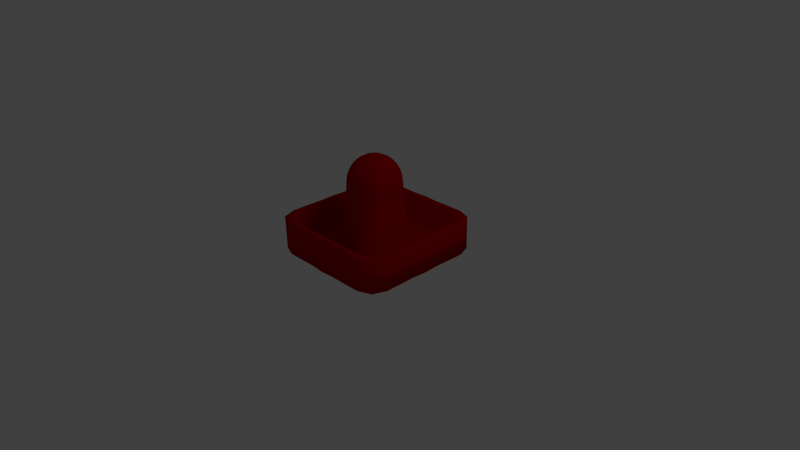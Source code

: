 # Source: Paddle_Square.blend  (saved by Blender 2.60.0; exported with 4.5.12 LTS)
import bpy
from mathutils import Matrix  # noqa: F401  (used for matrix-valued properties, if any)

bpy.ops.wm.read_factory_settings(use_empty=True)
scene = bpy.context.scene
scene.name = 'Scene'

# ---- collections
col_collection_1 = bpy.data.collections.new('Collection 1'); scene.collection.children.link(col_collection_1)

# ---- materials (node trees are filled in below, after node groups)
mat_red_plastic = bpy.data.materials.new('Red Plastic')
mat_red_plastic.alpha_threshold = 0.0
mat_red_plastic.use_transparent_shadow = False
mat_red_plastic.diffuse_color = (0.4222, 0.0, 0.0, 1.0)
mat_red_plastic.specular_color = (0.2008, 0.2008, 0.2008)
mat_red_plastic.roughness = 0.5
mat_red_plastic.specular_intensity = 1.0
mat_red_plastic.line_color = (0.0, 0.0, 0.0, 1.0)

# ---- material node trees

# ---- world
world_world = bpy.data.worlds.new('World'); scene.world = world_world
world_world.color = (0.05088, 0.05088, 0.05088)
world_world.use_sun_shadow = False
world_world.sun_shadow_jitter_overblur = 0.0
world_world.cycles.sampling_method = 'MANUAL'
world_world.cycles.sample_map_resolution = 256

# ---- cameras
cam_camera = bpy.data.cameras.new('Camera')
cam_camera.clip_end = 100.0
cam_camera.lens = 35.0
cam_camera.ortho_scale = 7.314
cam_camera.dof.focus_distance = 0.0
cam_camera.dof.aperture_fstop = 128.0

# ---- lights
light_lamp = bpy.data.lights.new('Lamp', 'POINT')
light_lamp.transmission_factor = 0.0
light_lamp.cutoff_distance = 30.0
light_lamp.energy = 100.0
light_lamp.shadow_buffer_clip_start = 1.001
light_lamp.shadow_soft_size = 1.0
light_lamp.shadow_maximum_resolution = 0.006
light_lamp.use_absolute_resolution = True
light_lamp.cycles.use_multiple_importance_sampling = False

# ---- meshes
me_cylinder = bpy.data.meshes.new('Cylinder')
me_cylinder.from_pydata([(0.0, 0.05, 0.0), (0.0, 0.05, -1.0), (0.1988, 0.05, -0.9845), (0.4479, 0.05, -0.9891), (0.7154, 0.05, -0.9913), (0.9163, 0.05, -0.9163), (0.9913, 0.05, -0.7154), (0.9891, 0.05, -0.4479), (0.9845, 0.05, -0.1988), (1.0, 0.05, 0.0), (0.9845, 0.05, 0.1985), (0.9898, 0.05, 0.4436), (0.9932, 0.05, 0.7048), (0.9188, 0.05, 0.9025), (0.7173, 0.05, 0.9807), (0.4487, 0.05, 0.9848), (0.1988, 0.05, 0.9842), (0.0, 0.05, 1.0), (-0.1987, 0.05, 0.9844), (-0.4463, 0.05, 0.9875), (-0.7115, 0.05, 0.9874), (-0.9113, 0.05, 0.9113), (-0.9874, 0.05, 0.7115), (-0.9875, 0.05, 0.4463), (-0.9844, 0.05, 0.1987), (-1.0, 0.05, -1e-06), (-0.9843, 0.05, -0.1988), (-0.9855, 0.05, -0.4479), (-0.9826, 0.05, -0.7154), (-0.905, 0.05, -0.9163), (-0.7067, 0.05, -0.9913), (-0.4444, 0.05, -0.9891), (-0.1986, 0.05, -0.9845), (2e-06, 0.55, -1.0), (0.2007, 0.55, -0.9864), (0.4512, 0.55, -0.9924), (0.7154, 0.55, -0.9913), (0.9163, 0.55, -0.9163), (0.9913, 0.55, -0.7154), (0.9924, 0.55, -0.4512), (0.9864, 0.55, -0.2007), (1.0, 0.55, 2e-06), (0.9865, 0.55, 0.2003), (0.9932, 0.55, 0.4467), (0.9932, 0.55, 0.7048), (0.9188, 0.55, 0.9025), (0.7173, 0.55, 0.9807), (0.452, 0.55, 0.9879), (0.2008, 0.55, 0.986), (1e-06, 0.55, 1.0), (-0.2006, 0.55, 0.9863), (-0.4495, 0.55, 0.9907), (-0.7115, 0.55, 0.9874), (-0.9113, 0.55, 0.9113), (-0.9874, 0.55, 0.7115), (-0.9907, 0.55, 0.4495), (-0.9863, 0.55, 0.2006), (-1.0, 0.55, 4e-06), (-0.9861, 0.55, -0.2007), (-0.9887, 0.55, -0.4512), (-0.9826, 0.55, -0.7154), (-0.905, 0.55, -0.9163), (-0.7067, 0.55, -0.9913), (-0.4475, 0.55, -0.9924), (-0.2004, 0.55, -0.9864), (8.374e-06, 0.1837, -0.394), (-0.08873, 0.1837, -0.3976), (-0.07653, 1.098, -0.3847), (0.0, 1.098, -0.3923), (-0.1801, 0.1837, -0.3941), (-0.1501, 1.098, -0.3624), (-0.2633, 0.1837, -0.3741), (-0.2179, 1.098, -0.3261), (-0.3287, 0.1837, -0.3317), (-0.2774, 1.098, -0.2774), (-0.3715, 0.1837, -0.2659), (-0.3262, 1.098, -0.2179), (-0.3924, 0.1837, -0.1818), (-0.3624, 1.098, -0.1501), (-0.3969, 0.1837, -0.08942), (-0.3847, 1.098, -0.07652), (-0.394, 0.1837, -6.285e-05), (-0.3923, 1.098, 3e-06), (-0.3973, 0.1837, 0.08912), (-0.3847, 1.098, 0.07653), (-0.3933, 0.1837, 0.181), (-0.3624, 1.098, 0.1501), (-0.3729, 0.1837, 0.2647), (-0.3262, 1.098, 0.2179), (-0.3304, 0.1837, 0.3304), (-0.2774, 1.098, 0.2774), (-0.2647, 0.1837, 0.3729), (-0.2179, 1.098, 0.3262), (-0.181, 0.1837, 0.3933), (-0.1501, 1.098, 0.3624), (-0.08912, 0.1837, 0.3973), (-0.07653, 1.098, 0.3847), (7.763e-05, 0.1837, 0.3939), (0.0, 1.098, 0.3923), (0.08958, 0.1837, 0.3968), (0.07653, 1.098, 0.3847), (0.1822, 0.1837, 0.392), (0.1501, 1.098, 0.3624), (0.2664, 0.1837, 0.3709), (0.2179, 1.098, 0.3262), (0.3323, 0.1837, 0.3281), (0.2774, 1.098, 0.2774), (0.3747, 0.1837, 0.2627), (0.3262, 1.098, 0.2179), (0.3945, 0.1837, 0.1797), (0.3624, 1.098, 0.1501), (0.3978, 0.1837, 0.08858), (0.3847, 1.098, 0.07653), (0.394, 0.1837, -9.888e-05), (0.3923, 1.098, 2e-06), (0.3976, 0.1837, -0.08942), (0.3847, 1.098, -0.07652), (0.3941, 0.1837, -0.1818), (0.3624, 1.098, -0.1501), (0.3741, 0.1837, -0.2659), (0.3262, 1.098, -0.2179), (0.3317, 0.1837, -0.3317), (0.2774, 1.098, -0.2774), (0.2659, 0.1837, -0.3741), (0.2179, 1.098, -0.3261), (0.1818, 0.1837, -0.3941), (0.1501, 1.098, -0.3624), (0.08942, 0.1837, -0.3976), (0.07653, 1.098, -0.3847), (1e-06, 0.55, -0.9032), (0.1898, 0.55, -0.8995), (0.4292, 0.55, -0.918), (0.6697, 0.55, -0.9189), (0.8479, 0.55, -0.8479), (0.9189, 0.55, -0.6697), (0.918, 0.55, -0.4292), (0.8995, 0.55, -0.1898), (0.9032, 0.55, 2e-06), (0.8996, 0.55, 0.1889), (0.919, 0.55, 0.4237), (0.9209, 0.55, 0.6586), (0.8504, 0.55, 0.8341), (0.6717, 0.55, 0.9078), (0.4302, 0.55, 0.9125), (0.19, 0.55, 0.8986), (1e-06, 0.55, 0.9032), (-0.1895, 0.55, 0.8991), (-0.4272, 0.55, 0.916), (-0.6656, 0.55, 0.9148), (-0.8428, 0.55, 0.8428), (-0.9148, 0.55, 0.6656), (-0.916, 0.55, 0.4272), (-0.8991, 0.55, 0.1895), (-0.9032, 0.55, 4e-06), (-0.8987, 0.55, -0.1898), (-0.9135, 0.55, -0.4292), (-0.9098, 0.55, -0.6697), (-0.8366, 0.55, -0.8479), (-0.6606, 0.55, -0.9189), (-0.4247, 0.55, -0.918), (-0.1891, 0.55, -0.8995), (2.047e-06, 0.1837, -0.8061), (0.1891, 0.1837, -0.8224), (0.411, 0.1837, -0.8472), (0.6233, 0.1837, -0.8456), (0.7791, 0.1837, -0.7791), (0.8456, 0.1837, -0.6232), (0.8472, 0.1837, -0.411), (0.8224, 0.1837, -0.1891), (0.8061, 0.1837, -1.128e-07), (0.8228, 0.1837, 0.187), (0.8484, 0.1837, 0.4042), (0.8477, 0.1837, 0.6117), (0.7816, 0.1837, 0.7653), (0.6253, 0.1837, 0.8341), (0.4122, 0.1837, 0.8405), (0.1895, 0.1837, 0.8203), (2.37e-06, 0.1837, 0.8061), (-0.1883, 0.1837, 0.8216), (-0.4085, 0.1837, 0.8448), (-0.619, 0.1837, 0.8414), (-0.7741, 0.1837, 0.7741), (-0.8414, 0.1837, 0.619), (-0.8448, 0.1837, 0.4085), (-0.8216, 0.1837, 0.1883), (-0.8061, 0.1837, 2.952e-06), (-0.8207, 0.1837, -0.1891), (-0.8417, 0.1837, -0.411), (-0.8362, 0.1837, -0.6232), (-0.7678, 0.1837, -0.7791), (-0.6138, 0.1837, -0.8456), (-0.4055, 0.1837, -0.8472), (-0.1874, 0.1837, -0.8224), (0.3847, 1.175, 2e-06), (0.3773, 1.175, -0.07505), (0.3624, 1.248, 2e-06), (0.3554, 1.248, -0.0707), (0.3262, 1.316, 2e-06), (0.3199, 1.316, -0.06363), (0.2774, 1.376, 2e-06), (0.272, 1.376, -0.05411), (0.2179, 1.424, 2e-06), (0.2137, 1.424, -0.04251), (0.1501, 1.461, 2e-06), (0.1472, 1.461, -0.02928), (0.07653, 1.483, 2e-06), (0.07506, 1.483, -0.01493), (0.0, 1.49, 2e-06), (0.0707, 1.483, -0.02928), (0.1387, 1.461, -0.05744), (0.2013, 1.424, -0.08339), (0.2563, 1.376, -0.1061), (0.3013, 1.316, -0.1248), (0.3348, 1.248, -0.1387), (0.3554, 1.175, -0.1472), (0.3199, 1.175, -0.2137), (0.3013, 1.248, -0.2013), (0.2712, 1.316, -0.1812), (0.2306, 1.376, -0.1541), (0.1812, 1.424, -0.1211), (0.1248, 1.461, -0.08339), (0.06363, 1.483, -0.04251), (0.05411, 1.483, -0.05411), (0.1061, 1.461, -0.1061), (0.1541, 1.424, -0.1541), (0.1961, 1.376, -0.1961), (0.2306, 1.316, -0.2306), (0.2563, 1.248, -0.2563), (0.272, 1.175, -0.272), (0.2137, 1.175, -0.3199), (0.2013, 1.248, -0.3013), (0.1812, 1.316, -0.2712), (0.1541, 1.376, -0.2306), (0.1211, 1.424, -0.1812), (0.0834, 1.461, -0.1248), (0.04251, 1.483, -0.06363), (0.02929, 1.483, -0.0707), (0.05745, 1.461, -0.1387), (0.0834, 1.424, -0.2013), (0.1061, 1.376, -0.2563), (0.1248, 1.316, -0.3013), (0.1387, 1.248, -0.3348), (0.1472, 1.175, -0.3554), (0.07506, 1.175, -0.3773), (0.0707, 1.248, -0.3554), (0.06363, 1.316, -0.3199), (0.05411, 1.376, -0.272), (0.04251, 1.424, -0.2137), (0.02929, 1.461, -0.1472), (0.01493, 1.483, -0.07505), (0.0, 1.483, -0.07652), (0.0, 1.461, -0.1501), (0.0, 1.424, -0.2179), (0.0, 1.376, -0.2774), (0.0, 1.316, -0.3261), (0.0, 1.248, -0.3624), (0.0, 1.175, -0.3847), (-0.07506, 1.175, -0.3773), (-0.0707, 1.248, -0.3554), (-0.06363, 1.316, -0.3199), (-0.05411, 1.376, -0.272), (-0.04251, 1.424, -0.2137), (-0.02929, 1.461, -0.1472), (-0.01493, 1.483, -0.07505), (-0.02929, 1.483, -0.0707), (-0.05745, 1.461, -0.1387), (-0.0834, 1.424, -0.2013), (-0.1061, 1.376, -0.2563), (-0.1248, 1.316, -0.3013), (-0.1387, 1.248, -0.3348), (-0.1472, 1.175, -0.3554), (-0.2137, 1.175, -0.3199), (-0.2013, 1.248, -0.3013), (-0.1812, 1.316, -0.2712), (-0.1541, 1.376, -0.2306), (-0.1211, 1.424, -0.1812), (-0.0834, 1.461, -0.1248), (-0.04251, 1.483, -0.06363), (-0.05411, 1.483, -0.05411), (-0.1061, 1.461, -0.1061), (-0.1541, 1.424, -0.1541), (-0.1961, 1.376, -0.1961), (-0.2306, 1.316, -0.2306), (-0.2563, 1.248, -0.2563), (-0.272, 1.175, -0.272), (-0.3199, 1.175, -0.2137), (-0.3013, 1.248, -0.2013), (-0.2712, 1.316, -0.1812), (-0.2306, 1.376, -0.1541), (-0.1812, 1.424, -0.1211), (-0.1248, 1.461, -0.08339), (-0.06363, 1.483, -0.04251), (-0.0707, 1.483, -0.02928), (-0.1387, 1.461, -0.05744), (-0.2013, 1.424, -0.08339), (-0.2563, 1.376, -0.1061), (-0.3013, 1.316, -0.1248), (-0.3348, 1.248, -0.1387), (-0.3554, 1.175, -0.1472), (-0.3773, 1.175, -0.07505), (-0.3554, 1.248, -0.0707), (-0.3199, 1.316, -0.06363), (-0.272, 1.376, -0.05411), (-0.2137, 1.424, -0.04251), (-0.1472, 1.461, -0.02928), (-0.07506, 1.483, -0.01493), (-0.07653, 1.483, 2e-06), (-0.1501, 1.461, 2e-06), (-0.2179, 1.424, 2e-06), (-0.2774, 1.376, 2e-06), (-0.3262, 1.316, 2e-06), (-0.3624, 1.248, 2e-06), (-0.3847, 1.175, 2e-06), (-0.3773, 1.175, 0.07506), (-0.3554, 1.248, 0.0707), (-0.3199, 1.316, 0.06363), (-0.272, 1.376, 0.05411), (-0.2137, 1.424, 0.04252), (-0.1472, 1.461, 0.02929), (-0.07506, 1.483, 0.01493), (-0.0707, 1.483, 0.02929), (-0.1387, 1.461, 0.05745), (-0.2013, 1.424, 0.0834), (-0.2563, 1.376, 0.1061), (-0.3013, 1.316, 0.1248), (-0.3348, 1.248, 0.1387), (-0.3554, 1.175, 0.1472), (-0.3199, 1.175, 0.2137), (-0.3013, 1.248, 0.2013), (-0.2712, 1.316, 0.1812), (-0.2306, 1.376, 0.1541), (-0.1812, 1.424, 0.1211), (-0.1248, 1.461, 0.0834), (-0.06363, 1.483, 0.04252), (-0.05411, 1.483, 0.05411), (-0.1061, 1.461, 0.1061), (-0.1541, 1.424, 0.1541), (-0.1961, 1.376, 0.1961), (-0.2306, 1.316, 0.2306), (-0.2563, 1.248, 0.2563), (-0.272, 1.175, 0.272), (-0.2137, 1.175, 0.3199), (-0.2013, 1.248, 0.3013), (-0.1812, 1.316, 0.2712), (-0.1541, 1.376, 0.2306), (-0.1211, 1.424, 0.1812), (-0.0834, 1.461, 0.1248), (-0.04251, 1.483, 0.06363), (-0.02929, 1.483, 0.0707), (-0.05745, 1.461, 0.1387), (-0.0834, 1.424, 0.2013), (-0.1061, 1.376, 0.2563), (-0.1248, 1.316, 0.3013), (-0.1387, 1.248, 0.3348), (-0.1472, 1.175, 0.3554), (-0.07506, 1.175, 0.3773), (-0.0707, 1.248, 0.3554), (-0.06363, 1.316, 0.3199), (-0.05411, 1.376, 0.272), (-0.04251, 1.424, 0.2137), (-0.02929, 1.461, 0.1472), (-0.01493, 1.483, 0.07506), (0.0, 1.483, 0.07653), (0.0, 1.461, 0.1501), (0.0, 1.424, 0.2179), (0.0, 1.376, 0.2774), (0.0, 1.316, 0.3262), (0.0, 1.248, 0.3624), (0.0, 1.175, 0.3847), (0.07506, 1.175, 0.3773), (0.0707, 1.248, 0.3554), (0.06363, 1.316, 0.3199), (0.05411, 1.376, 0.272), (0.04251, 1.424, 0.2137), (0.02929, 1.461, 0.1472), (0.01493, 1.483, 0.07506), (0.02929, 1.483, 0.0707), (0.05745, 1.461, 0.1387), (0.0834, 1.424, 0.2013), (0.1061, 1.376, 0.2563), (0.1248, 1.316, 0.3013), (0.1387, 1.248, 0.3348), (0.1472, 1.175, 0.3554), (0.2137, 1.175, 0.3199), (0.2013, 1.248, 0.3013), (0.1812, 1.316, 0.2712), (0.1541, 1.376, 0.2306), (0.1211, 1.424, 0.1812), (0.0834, 1.461, 0.1248), (0.04251, 1.483, 0.06363), (0.05411, 1.483, 0.05411), (0.1061, 1.461, 0.1061), (0.1541, 1.424, 0.1541), (0.1961, 1.376, 0.1961), (0.2306, 1.316, 0.2306), (0.2563, 1.248, 0.2563), (0.272, 1.175, 0.272), (0.3199, 1.175, 0.2137), (0.3013, 1.248, 0.2013), (0.2712, 1.316, 0.1812), (0.2306, 1.376, 0.1541), (0.1812, 1.424, 0.1211), (0.1248, 1.461, 0.0834), (0.06363, 1.483, 0.04252), (0.0707, 1.483, 0.02929), (0.1387, 1.461, 0.05745), (0.2013, 1.424, 0.0834), (0.2563, 1.376, 0.1061), (0.3013, 1.316, 0.1248), (0.3348, 1.248, 0.1387), (0.3554, 1.175, 0.1472), (0.3773, 1.175, 0.07506), (0.3554, 1.248, 0.0707), (0.3199, 1.316, 0.06363), (0.272, 1.376, 0.05411), (0.2137, 1.424, 0.04252), (0.1472, 1.461, 0.02929), (0.07506, 1.483, 0.01493)], [], [(0, 1, 2), (0, 2, 3), (0, 3, 4), (0, 4, 5), (0, 5, 6), (0, 6, 7), (0, 7, 8), (0, 8, 9), (0, 9, 10), (0, 10, 11), (0, 11, 12), (0, 12, 13), (0, 13, 14), (0, 14, 15), (0, 15, 16), (0, 16, 17), (0, 17, 18), (0, 18, 19), (0, 19, 20), (0, 20, 21), (0, 21, 22), (0, 22, 23), (0, 23, 24), (0, 24, 25), (0, 25, 26), (0, 26, 27), (0, 27, 28), (0, 28, 29), (0, 29, 30), (0, 30, 31), (0, 31, 32), (1, 0, 32), (207, 205, 206), (207, 206, 208), (207, 208, 221), (207, 221, 222), (207, 222, 235), (207, 235, 236), (207, 236, 249), (207, 249, 250), (207, 250, 263), (207, 263, 264), (207, 264, 277), (207, 277, 278), (207, 278, 291), (207, 291, 292), (207, 292, 305), (207, 305, 306), (207, 306, 319), (207, 319, 320), (207, 320, 333), (207, 333, 334), (207, 334, 347), (207, 347, 348), (207, 348, 361), (207, 361, 362), (207, 362, 375), (207, 375, 376), (207, 376, 389), (207, 389, 390), (207, 390, 403), (207, 403, 404), (207, 404, 417), (207, 417, 205), (411, 112, 114), (411, 114, 193), (412, 411, 193), (412, 193, 195), (413, 412, 197), (412, 195, 197), (414, 413, 197), (414, 197, 199), (415, 414, 199), (415, 199, 201), (416, 415, 203), (415, 201, 203), (417, 416, 205), (416, 203, 205), (404, 405, 416), (404, 416, 417), (405, 406, 415), (405, 415, 416), (406, 407, 414), (406, 414, 415), (407, 408, 414), (408, 413, 414), (408, 409, 413), (409, 412, 413), (409, 410, 412), (410, 411, 412), (410, 110, 112), (410, 112, 411), (397, 108, 110), (397, 110, 410), (398, 397, 409), (397, 410, 409), (399, 398, 409), (399, 409, 408), (400, 399, 407), (399, 408, 407), (401, 400, 407), (401, 407, 406), (402, 401, 406), (402, 406, 405), (403, 402, 404), (402, 405, 404), (390, 391, 402), (390, 402, 403), (391, 392, 402), (392, 401, 402), (392, 393, 400), (392, 400, 401), (393, 394, 400), (394, 399, 400), (394, 395, 398), (394, 398, 399), (395, 396, 397), (395, 397, 398), (396, 106, 108), (396, 108, 397), (383, 104, 106), (383, 106, 396), (384, 383, 395), (383, 396, 395), (385, 384, 395), (385, 395, 394), (386, 385, 394), (386, 394, 393), (387, 386, 393), (387, 393, 392), (388, 387, 392), (388, 392, 391), (389, 388, 390), (388, 391, 390), (376, 377, 388), (376, 388, 389), (377, 378, 388), (378, 387, 388), (378, 379, 387), (379, 386, 387), (379, 380, 385), (379, 385, 386), (380, 381, 384), (380, 384, 385), (381, 382, 384), (382, 383, 384), (382, 102, 383), (102, 104, 383), (369, 100, 382), (100, 102, 382), (370, 369, 382), (370, 382, 381), (371, 370, 381), (371, 381, 380), (372, 371, 380), (372, 380, 379), (373, 372, 379), (373, 379, 378), (374, 373, 377), (373, 378, 377), (375, 374, 376), (374, 377, 376), (362, 363, 374), (362, 374, 375), (363, 364, 373), (363, 373, 374), (364, 365, 373), (365, 372, 373), (365, 366, 372), (366, 371, 372), (366, 367, 371), (367, 370, 371), (367, 368, 369), (367, 369, 370), (368, 98, 369), (98, 100, 369), (355, 96, 98), (355, 98, 368), (356, 355, 367), (355, 368, 367), (357, 356, 367), (357, 367, 366), (358, 357, 366), (358, 366, 365), (359, 358, 365), (359, 365, 364), (360, 359, 363), (359, 364, 363), (361, 360, 362), (360, 363, 362), (348, 349, 360), (348, 360, 361), (349, 350, 359), (349, 359, 360), (350, 351, 358), (350, 358, 359), (351, 352, 358), (352, 357, 358), (352, 353, 356), (352, 356, 357), (353, 354, 356), (354, 355, 356), (354, 94, 96), (354, 96, 355), (341, 92, 94), (341, 94, 354), (342, 341, 353), (341, 354, 353), (343, 342, 352), (342, 353, 352), (344, 343, 351), (343, 352, 351), (345, 344, 351), (345, 351, 350), (346, 345, 350), (346, 350, 349), (347, 346, 348), (346, 349, 348), (334, 335, 346), (334, 346, 347), (335, 336, 345), (335, 345, 346), (336, 337, 344), (336, 344, 345), (337, 338, 344), (338, 343, 344), (338, 339, 343), (339, 342, 343), (339, 340, 341), (339, 341, 342), (340, 90, 92), (340, 92, 341), (327, 88, 340), (88, 90, 340), (328, 327, 339), (327, 340, 339), (329, 328, 339), (329, 339, 338), (330, 329, 338), (330, 338, 337), (331, 330, 336), (330, 337, 336), (332, 331, 336), (332, 336, 335), (333, 332, 334), (332, 335, 334), (320, 321, 332), (320, 332, 333), (321, 322, 332), (322, 331, 332), (322, 323, 331), (323, 330, 331), (323, 324, 329), (323, 329, 330), (324, 325, 328), (324, 328, 329), (325, 326, 328), (326, 327, 328), (326, 86, 327), (86, 88, 327), (313, 84, 326), (84, 86, 326), (314, 313, 326), (314, 326, 325), (315, 314, 325), (315, 325, 324), (316, 315, 324), (316, 324, 323), (317, 316, 323), (317, 323, 322), (318, 317, 322), (318, 322, 321), (319, 318, 320), (318, 321, 320), (306, 307, 318), (306, 318, 319), (307, 308, 317), (307, 317, 318), (308, 309, 317), (309, 316, 317), (309, 310, 316), (310, 315, 316), (310, 311, 315), (311, 314, 315), (311, 312, 313), (311, 313, 314), (312, 82, 313), (82, 84, 313), (299, 80, 312), (80, 82, 312), (300, 299, 311), (299, 312, 311), (301, 300, 311), (301, 311, 310), (302, 301, 310), (302, 310, 309), (303, 302, 309), (303, 309, 308), (304, 303, 307), (303, 308, 307), (305, 304, 306), (304, 307, 306), (292, 293, 304), (292, 304, 305), (293, 294, 304), (294, 303, 304), (294, 295, 303), (295, 302, 303), (295, 296, 301), (295, 301, 302), (296, 297, 301), (297, 300, 301), (297, 298, 300), (298, 299, 300), (298, 78, 299), (78, 80, 299), (285, 76, 298), (76, 78, 298), (286, 285, 298), (286, 298, 297), (287, 286, 296), (286, 297, 296), (288, 287, 296), (288, 296, 295), (289, 288, 295), (289, 295, 294), (290, 289, 294), (290, 294, 293), (291, 290, 292), (290, 293, 292), (278, 279, 290), (278, 290, 291), (279, 280, 289), (279, 289, 290), (280, 281, 288), (280, 288, 289), (281, 282, 288), (282, 287, 288), (282, 283, 287), (283, 286, 287), (283, 284, 285), (283, 285, 286), (284, 74, 285), (74, 76, 285), (271, 72, 284), (72, 74, 284), (272, 271, 283), (271, 284, 283), (273, 272, 283), (273, 283, 282), (274, 273, 282), (274, 282, 281), (275, 274, 281), (275, 281, 280), (276, 275, 280), (276, 280, 279), (277, 276, 279), (277, 279, 278), (264, 265, 277), (265, 276, 277), (265, 266, 276), (266, 275, 276), (266, 267, 275), (267, 274, 275), (267, 268, 274), (268, 273, 274), (268, 269, 273), (269, 272, 273), (269, 270, 272), (270, 271, 272), (270, 70, 271), (70, 72, 271), (257, 67, 270), (67, 70, 270), (258, 257, 270), (258, 270, 269), (259, 258, 269), (259, 269, 268), (260, 259, 268), (260, 268, 267), (261, 260, 267), (261, 267, 266), (262, 261, 266), (262, 266, 265), (263, 262, 264), (262, 265, 264), (250, 251, 262), (250, 262, 263), (251, 252, 261), (251, 261, 262), (252, 253, 261), (253, 260, 261), (253, 254, 259), (253, 259, 260), (254, 255, 259), (255, 258, 259), (255, 256, 257), (255, 257, 258), (256, 68, 257), (68, 67, 257), (243, 128, 68), (243, 68, 256), (244, 243, 255), (243, 256, 255), (245, 244, 255), (245, 255, 254), (246, 245, 253), (245, 254, 253), (247, 246, 253), (247, 253, 252), (248, 247, 251), (247, 252, 251), (249, 248, 250), (248, 251, 250), (236, 237, 248), (236, 248, 249), (237, 238, 248), (238, 247, 248), (238, 239, 247), (239, 246, 247), (239, 240, 245), (239, 245, 246), (240, 241, 245), (241, 244, 245), (241, 242, 244), (242, 243, 244), (242, 126, 128), (242, 128, 243), (229, 124, 126), (229, 126, 242), (230, 229, 242), (230, 242, 241), (231, 230, 240), (230, 241, 240), (232, 231, 240), (232, 240, 239), (233, 232, 239), (233, 239, 238), (234, 233, 238), (234, 238, 237), (235, 234, 237), (235, 237, 236), (222, 223, 235), (223, 234, 235), (223, 224, 234), (224, 233, 234), (224, 225, 233), (225, 232, 233), (225, 226, 232), (226, 231, 232), (226, 227, 230), (226, 230, 231), (227, 228, 229), (227, 229, 230), (228, 122, 229), (122, 124, 229), (215, 120, 228), (120, 122, 228), (216, 215, 227), (215, 228, 227), (217, 216, 227), (217, 227, 226), (218, 217, 226), (218, 226, 225), (219, 218, 225), (219, 225, 224), (220, 219, 224), (220, 224, 223), (221, 220, 223), (221, 223, 222), (208, 209, 221), (209, 220, 221), (209, 210, 220), (210, 219, 220), (210, 211, 219), (211, 218, 219), (211, 212, 218), (212, 217, 218), (212, 213, 216), (212, 216, 217), (213, 214, 216), (214, 215, 216), (214, 118, 215), (118, 120, 215), (194, 116, 214), (116, 118, 214), (196, 194, 214), (196, 214, 213), (198, 196, 213), (198, 213, 212), (200, 198, 211), (198, 212, 211), (202, 200, 211), (202, 211, 210), (204, 202, 210), (204, 210, 209), (206, 204, 208), (204, 209, 208), (205, 203, 204), (205, 204, 206), (203, 201, 202), (203, 202, 204), (201, 199, 202), (199, 200, 202), (199, 197, 200), (197, 198, 200), (197, 195, 198), (195, 196, 198), (195, 193, 194), (195, 194, 196), (193, 114, 194), (114, 116, 194), (192, 66, 65), (192, 65, 161), (160, 192, 129), (192, 161, 129), (191, 69, 66), (191, 66, 192), (159, 191, 192), (159, 192, 160), (190, 71, 69), (190, 69, 191), (158, 190, 191), (158, 191, 159), (189, 73, 71), (189, 71, 190), (157, 189, 190), (157, 190, 158), (188, 75, 189), (75, 73, 189), (156, 188, 157), (188, 189, 157), (187, 77, 75), (187, 75, 188), (155, 187, 188), (155, 188, 156), (186, 79, 77), (186, 77, 187), (154, 186, 155), (186, 187, 155), (185, 81, 79), (185, 79, 186), (153, 185, 186), (153, 186, 154), (184, 83, 185), (83, 81, 185), (152, 184, 185), (152, 185, 153), (183, 85, 184), (85, 83, 184), (151, 183, 184), (151, 184, 152), (182, 87, 85), (182, 85, 183), (150, 182, 183), (150, 183, 151), (181, 89, 182), (89, 87, 182), (149, 181, 150), (181, 182, 150), (180, 91, 89), (180, 89, 181), (148, 180, 181), (148, 181, 149), (179, 93, 180), (93, 91, 180), (147, 179, 148), (179, 180, 148), (178, 95, 93), (178, 93, 179), (146, 178, 147), (178, 179, 147), (177, 97, 95), (177, 95, 178), (145, 177, 178), (145, 178, 146), (176, 99, 177), (99, 97, 177), (144, 176, 145), (176, 177, 145), (175, 101, 99), (175, 99, 176), (143, 175, 176), (143, 176, 144), (174, 103, 175), (103, 101, 175), (142, 174, 175), (142, 175, 143), (173, 105, 174), (105, 103, 174), (141, 173, 174), (141, 174, 142), (172, 107, 105), (172, 105, 173), (140, 172, 173), (140, 173, 141), (171, 109, 172), (109, 107, 172), (139, 171, 172), (139, 172, 140), (170, 111, 171), (111, 109, 171), (138, 170, 139), (170, 171, 139), (169, 113, 111), (169, 111, 170), (137, 169, 138), (169, 170, 138), (168, 115, 169), (115, 113, 169), (136, 168, 169), (136, 169, 137), (167, 117, 115), (167, 115, 168), (135, 167, 168), (135, 168, 136), (166, 119, 167), (119, 117, 167), (134, 166, 167), (134, 167, 135), (165, 121, 119), (165, 119, 166), (133, 165, 134), (165, 166, 134), (164, 123, 165), (123, 121, 165), (132, 164, 133), (164, 165, 133), (163, 125, 164), (125, 123, 164), (131, 163, 164), (131, 164, 132), (162, 127, 125), (162, 125, 163), (130, 162, 163), (130, 163, 131), (161, 65, 127), (161, 127, 162), (129, 161, 162), (129, 162, 130), (64, 160, 129), (64, 129, 33), (63, 159, 160), (63, 160, 64), (62, 158, 159), (62, 159, 63), (61, 157, 158), (61, 158, 62), (60, 156, 157), (60, 157, 61), (59, 155, 156), (59, 156, 60), (58, 154, 155), (58, 155, 59), (57, 153, 154), (57, 154, 58), (56, 152, 153), (56, 153, 57), (55, 151, 152), (55, 152, 56), (54, 150, 151), (54, 151, 55), (53, 149, 150), (53, 150, 54), (52, 148, 149), (52, 149, 53), (51, 147, 52), (147, 148, 52), (50, 146, 147), (50, 147, 51), (49, 145, 146), (49, 146, 50), (48, 144, 145), (48, 145, 49), (47, 143, 48), (143, 144, 48), (46, 142, 143), (46, 143, 47), (45, 141, 142), (45, 142, 46), (44, 140, 45), (140, 141, 45), (43, 139, 44), (139, 140, 44), (42, 138, 43), (138, 139, 43), (41, 137, 138), (41, 138, 42), (40, 136, 41), (136, 137, 41), (39, 135, 40), (135, 136, 40), (38, 134, 39), (134, 135, 39), (37, 133, 134), (37, 134, 38), (36, 132, 133), (36, 133, 37), (35, 131, 132), (35, 132, 36), (34, 130, 35), (130, 131, 35), (33, 129, 130), (33, 130, 34), (127, 65, 68), (127, 68, 128), (125, 127, 128), (125, 128, 126), (123, 125, 126), (123, 126, 124), (121, 123, 124), (121, 124, 122), (119, 121, 122), (119, 122, 120), (117, 119, 120), (117, 120, 118), (115, 117, 118), (115, 118, 116), (113, 115, 116), (113, 116, 114), (111, 113, 114), (111, 114, 112), (109, 111, 112), (109, 112, 110), (107, 109, 110), (107, 110, 108), (105, 107, 108), (105, 108, 106), (103, 105, 106), (103, 106, 104), (101, 103, 104), (101, 104, 102), (99, 101, 102), (99, 102, 100), (97, 99, 100), (97, 100, 98), (95, 97, 98), (95, 98, 96), (93, 95, 96), (93, 96, 94), (91, 93, 94), (91, 94, 92), (89, 91, 92), (89, 92, 90), (87, 89, 90), (87, 90, 88), (85, 87, 88), (85, 88, 86), (83, 85, 86), (83, 86, 84), (81, 83, 84), (81, 84, 82), (79, 81, 82), (79, 82, 80), (77, 79, 80), (77, 80, 78), (75, 77, 78), (75, 78, 76), (73, 75, 76), (73, 76, 74), (71, 73, 74), (71, 74, 72), (69, 71, 72), (69, 72, 70), (66, 69, 70), (66, 70, 67), (65, 66, 67), (65, 67, 68), (33, 1, 32), (33, 32, 64), (31, 63, 64), (31, 64, 32), (30, 62, 63), (30, 63, 31), (29, 61, 62), (29, 62, 30), (28, 60, 61), (28, 61, 29), (27, 59, 60), (27, 60, 28), (26, 58, 59), (26, 59, 27), (25, 57, 58), (25, 58, 26), (24, 56, 57), (24, 57, 25), (23, 55, 56), (23, 56, 24), (22, 54, 55), (22, 55, 23), (21, 53, 54), (21, 54, 22), (20, 52, 53), (20, 53, 21), (19, 51, 52), (19, 52, 20), (18, 50, 51), (18, 51, 19), (17, 49, 50), (17, 50, 18), (16, 48, 49), (16, 49, 17), (15, 47, 48), (15, 48, 16), (14, 46, 47), (14, 47, 15), (13, 45, 14), (45, 46, 14), (12, 44, 13), (44, 45, 13), (11, 43, 12), (43, 44, 12), (10, 42, 11), (42, 43, 11), (9, 41, 10), (41, 42, 10), (8, 40, 9), (40, 41, 9), (7, 39, 8), (39, 40, 8), (6, 38, 7), (38, 39, 7), (5, 37, 6), (37, 38, 6), (4, 36, 5), (36, 37, 5), (3, 35, 4), (35, 36, 4), (2, 34, 3), (34, 35, 3), (1, 33, 2), (33, 34, 2)])
me_cylinder.polygons.foreach_set('use_smooth', [True] * 832)
me_cylinder.materials.append(mat_red_plastic)
me_cylinder.use_remesh_preserve_volume = False
me_cylinder.use_remesh_preserve_attributes = False
me_cylinder.use_mirror_vertex_groups = False
me_cylinder.update()

# ---- objects
ob_mesh = bpy.data.objects.new('Mesh', me_cylinder)
ob_lamp = bpy.data.objects.new('Lamp', light_lamp)
ob_camera = bpy.data.objects.new('Camera', cam_camera)

# ---- transforms, parenting, visibility, modifiers, constraints
ob_mesh.location = (0.0, 0.0, 0.0)
ob_mesh.rotation_euler = (1.571, -0.0, 0.0)
ob_mesh.lineart.crease_threshold = 0.0
ob_lamp.location = (4.076, 1.005, 5.904)
ob_lamp.rotation_euler = (0.6503, 0.05522, 1.866)
ob_lamp.lock_rotations_4d = False
ob_lamp.empty_display_type = 'ARROWS'
ob_lamp.color = (0.0, 0.0, 0.0, 0.0)
ob_lamp.lineart.crease_threshold = 0.0
ob_camera.location = (7.481, -6.508, 5.344)
ob_camera.rotation_euler = (1.109, 0.01082, 0.8149)
ob_camera.lock_rotations_4d = False
ob_camera.empty_display_type = 'ARROWS'
ob_camera.color = (0.0, 0.0, 0.0, 0.0)
ob_camera.display_type = 'WIRE'
ob_camera.lineart.crease_threshold = 0.0

# ---- collection membership
col_collection_1.objects.link(ob_mesh)
col_collection_1.objects.link(ob_lamp)
col_collection_1.objects.link(ob_camera)

# ---- scene / render settings (as saved in the file)
scene.camera = ob_camera
scene.frame_start = 1; scene.frame_end = 250; scene.frame_set(1)
scene.render.engine = 'BLENDER_EEVEE_NEXT'
scene.render.image_settings.color_mode = 'RGB'
scene.render.image_settings.compression = 90
scene.render.resolution_percentage = 50
scene.render.dither_intensity = 0.0
scene.render.bake_margin = 2
scene.render.bake_bias = 0.0
scene.cycles.use_denoising = False
scene.cycles.samples = 10
scene.cycles.sampling_pattern = 'TABULATED_SOBOL'
scene.cycles.light_sampling_threshold = 0.0
scene.cycles.use_adaptive_sampling = False
scene.cycles.use_light_tree = False
scene.cycles.blur_glossy = 0.0
scene.cycles.volume_bounces = 1
scene.cycles.pixel_filter_type = 'GAUSSIAN'
scene.cycles.sample_clamp_indirect = 0.0
scene.view_settings.view_transform = 'Standard'
bpy.context.view_layer.update()
